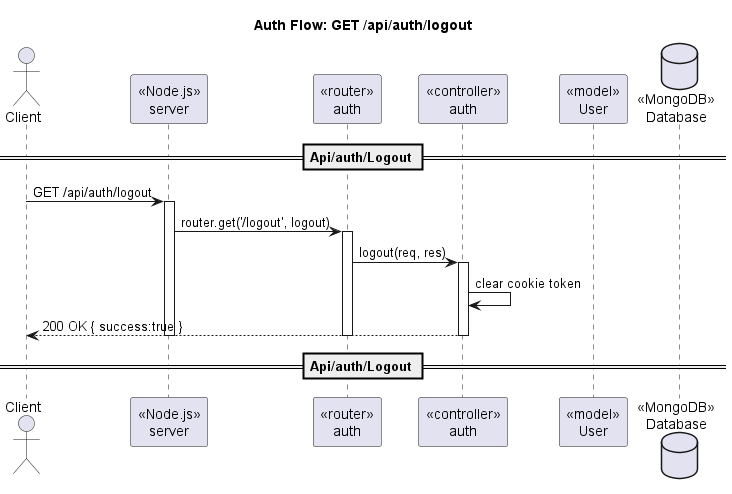

The diagram above was rendered by PlantUML. Its source (embedded in the PNG):
@startuml
title Auth Flow: GET /api/auth/logout
actor Client
participant "«Node.js»\nserver" as Server
participant "«router»\nauth" as Router
participant "«controller»\nauth" as Ctrl
participant "«model»\nUser" as UserModel
database "«MongoDB»\nDatabase" as DB

== Api/auth/Logout ==
Client -> Server : GET /api/auth/logout
activate Server
Server -> Router : router.get('/logout', logout)
activate Router
Router -> Ctrl : logout(req, res)
activate Ctrl
Ctrl -> Ctrl : clear cookie token
Ctrl --> Client : 200 OK { success:true }
deactivate Ctrl
deactivate Router
deactivate Server
== Api/auth/Logout ==
@enduml